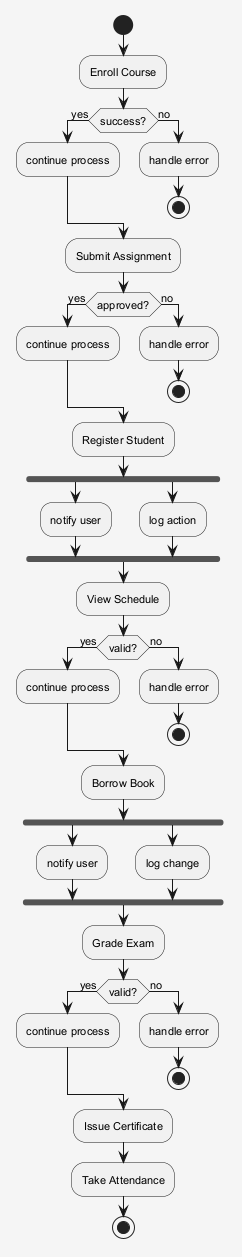

The diagram above was rendered by PlantUML. Its source (embedded in the PNG):
@startuml
skinparam shadowing false
skinparam backgroundColor #F5F5F5
skinparam defaultFontSize 11
start
:Enroll Course;
if (success?) then (yes)
:continue process;
else (no)
:handle error;
stop
endif
:Submit Assignment;
if (approved?) then (yes)
:continue process;
else (no)
:handle error;
stop
endif
:Register Student;
fork
:notify user;
fork again
:log action;
end fork
:View Schedule;
if (valid?) then (yes)
:continue process;
else (no)
:handle error;
stop
endif
:Borrow Book;
fork
:notify user;
fork again
:log change;
end fork
:Grade Exam;
if (valid?) then (yes)
:continue process;
else (no)
:handle error;
stop
endif
:Issue Certificate;
:Take Attendance;
stop
@enduml